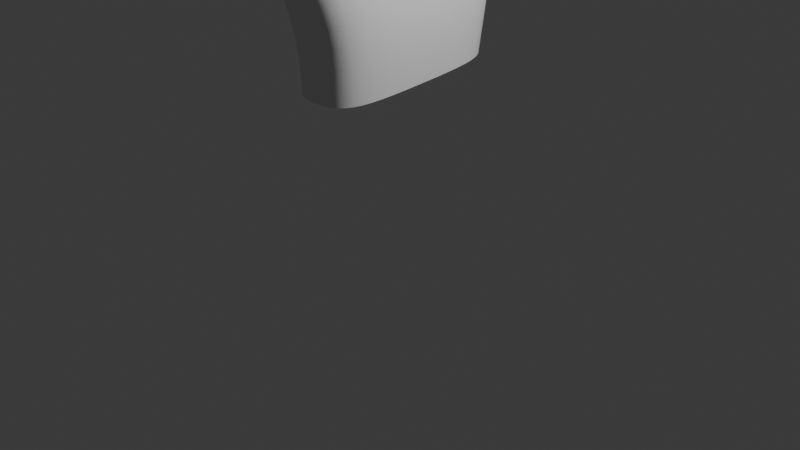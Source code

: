 # Source: hand.blend  (saved by Blender 4.2.66; exported with 4.5.12 LTS)
import bpy
from mathutils import Matrix  # noqa: F401  (used for matrix-valued properties, if any)

bpy.ops.wm.read_factory_settings(use_empty=True)
scene = bpy.context.scene
scene.name = 'Scene'

# ---- collections
col_collection = bpy.data.collections.new('Collection'); scene.collection.children.link(col_collection)

# ---- materials (node trees are filled in below, after node groups)
mat_material = bpy.data.materials.new('Material')
mat_material.alpha_threshold = 0.0
mat_material.roughness = 0.5
mat_material.line_color = (0.0, 0.0, 0.0, 1.0)

# ---- material node trees
mat_material.use_nodes = True; mat_material.node_tree.nodes.clear()
_N = mat_material.node_tree.nodes; _L = mat_material.node_tree.links
n0 = _N.new('ShaderNodeOutputMaterial'); n0.name = 'Material Output'; n0.location = (300, 300)
n1 = _N.new('ShaderNodeBsdfPrincipled'); n1.name = 'Principled BSDF'; n1.location = (10, 300)
n1.inputs[3].default_value = 1.45
_L.new(n1.outputs[0], n0.inputs[0])
n0.is_active_output = True

# ---- world
world_world = bpy.data.worlds.new('World'); scene.world = world_world
world_world.use_nodes = True; world_world.node_tree.nodes.clear()
_N = world_world.node_tree.nodes; _L = world_world.node_tree.links
n0 = _N.new('ShaderNodeOutputWorld'); n0.name = 'World Output'; n0.location = (300, 300)
n1 = _N.new('ShaderNodeBackground'); n1.name = 'Background'; n1.location = (10, 300)
n1.inputs[0].default_value = (0.05088, 0.05088, 0.05088, 1.0)
_L.new(n1.outputs[0], n0.inputs[0])
n0.is_active_output = True
world_world.color = (0.05088, 0.05088, 0.05088)
world_world.sun_shadow_jitter_overblur = 0.0

# ---- cameras
cam_camera = bpy.data.cameras.new('Camera')
cam_camera.clip_end = 100.0
cam_camera.ortho_scale = 7.314

# ---- lights
light_light = bpy.data.lights.new('Light', 'POINT')
light_light.energy = 1000.0
light_light.shadow_soft_size = 0.1

# ---- meshes
me_cube = bpy.data.meshes.new('Cube')
me_cube.from_pydata([(0.1252, 0.9175, 0.206), (0.1988, 0.7215, -0.787), (0.1557, -0.8385, 0.33), (0.2014, -0.6566, -0.9489), (-0.3075, 0.9113, 0.2273), (-0.3014, 0.7119, -0.7805), (-0.3326, -0.8798, 0.3756), (-0.3027, -0.6613, -0.9457), (0.1334, 0.9737, 0.6233), (0.09356, -0.765, 1.087), (-0.2943, 0.966, 0.6355), (-0.2944, -0.7773, 1.104), (-0.3481, -0.01625, -0.865), (0.03787, 0.03538, 0.2459), (-0.4081, 0.02908, 0.3373), (0.2452, -0.005997, -0.8788), (0.03382, 0.1578, 1.112), (-0.3357, 0.1277, 1.143), (0.1581, 0.8464, -0.2709), (-0.3158, -0.9971, -0.2608), (0.178, -0.9552, -0.3121), (-0.2956, 0.8192, -0.2502), (0.09766, 0.02464, -0.3723), (-0.3987, -0.02898, -0.2628), (-0.3751, 0.5095, 0.2718), (0.245, 0.3907, -0.8297), (-0.3372, 0.6091, 0.9199), (-0.3425, 0.3779, -0.8202), (0.05268, 0.5165, 0.2056), (0.04317, 0.6402, 0.8873), (0.1433, 0.5067, -0.3264), (-0.3535, 0.4444, -0.266), (-0.343, -0.363, -0.9111), (0.03553, -0.3819, 0.2509), (0.01889, -0.3431, 1.157), (-0.4069, -0.4365, 0.3427), (0.252, -0.3534, -0.9163), (-0.3279, -0.3751, 1.189), (-0.3514, -0.5012, -0.3172), (0.1435, -0.4392, -0.3743), (0.0006901, -0.8211, 1.683), (-0.2869, -0.8204, 1.685), (0.04578, -0.5258, 1.73), (-0.2796, -0.5285, 1.734), (-0.294, -0.263, 1.779), (-0.2945, 0.04912, 1.765), (0.0271, 0.04959, 1.764), (0.02487, -0.2617, 1.776), (0.02417, 0.5676, 1.667), (0.02749, 0.2398, 1.699), (-0.3239, 0.2375, 1.704), (-0.3079, 0.5662, 1.667), (-0.2819, 0.7742, 1.156), (-0.2662, 1.037, 1.099), (0.04517, 1.048, 1.09), (0.0002127, 0.7934, 1.137), (-0.04694, -0.8725, 2.064), (-0.2673, -0.8725, 2.064), (0.01322, -0.6163, 2.109), (-0.2606, -0.6163, 2.109), (-0.05303, -0.8873, 2.272), (-0.2583, -0.8873, 2.272), (0.003138, -0.6535, 2.312), (-0.2517, -0.6535, 2.312), (-0.05038, -0.8836, 2.663), (-0.2353, -0.8836, 2.663), (-0.01603, -0.7249, 2.685), (-0.227, -0.7249, 2.685), (-0.2921, -0.2527, 2.287), (-0.2882, 0.02604, 2.305), (-0.003195, 0.0259, 2.305), (0.001527, -0.2528, 2.287), (-0.2825, -0.2642, 2.504), (-0.2768, 0.01449, 2.526), (-0.01691, 0.0143, 2.526), (-0.00846, -0.2644, 2.504), (-0.2182, -0.2564, 2.891), (-0.2165, -0.08291, 2.907), (-0.006511, -0.08334, 2.907), (-0.002744, -0.257, 2.891), (-0.004743, 0.553, 2.125), (0.008209, 0.2589, 2.119), (-0.327, 0.2587, 2.119), (-0.3022, 0.5515, 2.125), (-0.0129, 0.5235, 2.329), (-0.008357, 0.2641, 2.318), (-0.3116, 0.2641, 2.318), (-0.3036, 0.522, 2.329), (-0.01162, 0.462, 2.718), (-0.01423, 0.2881, 2.71), (-0.217, 0.2881, 2.71), (-0.2204, 0.4619, 2.718), (-0.2513, 0.8403, 1.436), (-0.2529, 1.089, 1.427), (0.02843, 1.091, 1.427), (0.01892, 0.846, 1.432), (-0.2347, 0.8695, 1.608), (-0.2354, 1.092, 1.606), (0.01014, 1.092, 1.606), (0.0095, 0.8708, 1.608), (-0.1755, 0.9138, 1.96), (-0.1755, 1.061, 1.965), (0.02394, 1.061, 1.965), (0.02394, 0.9138, 1.96), (-0.2966, -1.205, 0.03939), (-0.3105, -1.26, 0.2992), (0.1686, -1.224, 0.2771), (0.1777, -1.185, -0.004659), (0.1332, -1.059, 0.7482), (-0.3118, -1.063, 0.7715), (0.1301, -1.317, 0.6241), (-0.3134, -1.322, 0.6441), (0.1117, -1.131, 0.9457), (-0.303, -1.14, 0.9556), (0.1072, -1.387, 0.802), (-0.3058, -1.39, 0.8187), (0.05248, -1.489, 1.453), (-0.2171, -1.49, 1.461), (0.05268, -1.616, 1.368), (-0.2172, -1.617, 1.375), (0.06806, -1.559, 1.196), (-0.2522, -1.561, 1.206), (-0.252, -1.353, 1.319), (0.06833, -1.33, 1.308), (-0.04979, 0.7693, -0.776), (-0.08835, -0.8528, 0.4992), (-0.05359, -0.7061, -0.9565), (-0.08098, 0.9775, 0.2162), (-0.08705, -0.8247, 1.107), (-0.07332, 1.026, 0.5885), (-0.1612, 0.1465, 1.271), (-0.06141, 0.8896, -0.2544), (-0.06214, -1.058, -0.356), (-0.1603, 0.6516, 1.015), (-0.1533, -0.3553, 1.316), (-0.1513, -0.8746, 1.677), (-0.1102, -0.4768, 1.746), (-0.1345, 0.103, 1.767), (-0.1343, -0.3163, 1.786), (-0.1471, 0.1838, 1.71), (-0.1425, 0.6254, 1.669), (-0.1058, 1.091, 1.088), (-0.1485, 0.7397, 1.155), (-0.1643, -0.9197, 2.055), (-0.1187, -0.569, 2.117), (-0.1621, -0.9315, 2.265), (-0.1194, -0.6094, 2.32), (-0.1451, -0.8938, 2.685), (-0.1165, -0.7184, 2.708), (-0.1471, 0.07574, 2.309), (-0.1464, -0.3028, 2.283), (-0.1483, 0.06361, 2.532), (-0.1461, -0.3168, 2.501), (-0.1126, -0.07553, 2.931), (-0.1113, -0.2684, 2.913), (-0.1609, 0.2076, 2.117), (-0.152, 0.607, 2.127), (-0.1614, 0.2162, 2.317), (-0.1577, 0.5735, 2.332), (-0.1165, 0.2775, 2.733), (-0.117, 0.4707, 2.742), (-0.1046, 1.136, 1.426), (-0.108, 0.7963, 1.434), (-0.1048, 1.134, 1.606), (-0.1047, 0.8274, 1.61), (-0.07669, 1.069, 1.987), (-0.07669, 0.906, 1.981), (-0.06576, -1.302, 0.2879), (-0.06101, -1.198, 0.01737), (-0.06348, -1.022, 0.7966), (-0.06822, -1.37, 0.6199), (-0.0612, -1.091, 0.9878), (-0.06815, -1.439, 0.7923), (-0.0674, -1.486, 1.473), (-0.0673, -1.629, 1.376), (-0.06676, -1.293, 1.338), (-0.06758, -1.598, 1.187), (0.1746, 0.6409, -1.354), (0.1805, -0.6318, -1.449), (-0.2953, 0.6383, -1.353), (-0.2891, -0.6343, -1.447), (-0.3468, -0.05654, -1.401), (0.2361, -0.05275, -1.403), (0.2305, 0.326, -1.376), (-0.3458, 0.3225, -1.375), (-0.3423, -0.3785, -1.426), (0.2352, -0.3745, -1.428), (-0.06314, 0.7051, -1.35), (-0.05628, -0.6866, -1.452), (-0.2762, -1.487, 1.044), (-0.2748, -1.244, 1.167), (0.09475, -1.239, 1.162), (0.09238, -1.485, 1.03), (-0.06783, -1.53, 1.021), (-0.06377, -1.199, 1.198), (0.08229, -0.7734, 1.15), (-0.2918, -0.7838, 1.165), (-0.3211, -0.3957, 1.247), (0.02032, -0.3676, 1.218), (-0.1481, -0.3696, 1.362), (-0.09245, -0.832, 1.166), (0.0379, -0.3283, 1.251), (-0.3212, -0.3546, 1.279), (0.03308, 0.1427, 1.21), (-0.3278, 0.1174, 1.238), (-0.1565, 0.141, 1.346), (-0.1501, -0.3456, 1.387), (0.0433, 0.6284, 0.9764), (0.03388, 0.1685, 1.179), (-0.3339, 0.1418, 1.208), (-0.3354, 0.601, 1.006), (-0.1592, 0.152, 1.321), (-0.1583, 0.6449, 1.091)], [], [(35, 6, 11, 37), (6, 19, 104, 105), (31, 24, 4, 21), (39, 33, 2, 20), (131, 127, 0, 18), (200, 195, 40, 135), (28, 0, 8, 29), (127, 4, 10, 129), (125, 2, 9, 128), (33, 13, 16, 34), (208, 207, 48, 49), (30, 28, 13, 22), (38, 35, 14, 23), (24, 14, 17, 26), (32, 38, 23, 12), (25, 30, 22, 15), (124, 131, 18, 1), (36, 39, 20, 3), (27, 31, 21, 5), (126, 132, 19, 7), (12, 23, 31, 27), (1, 18, 30, 25), (4, 24, 26, 10), (18, 0, 28, 30), (129, 10, 53, 141), (13, 28, 29, 16), (23, 14, 24, 31), (15, 22, 39, 36), (7, 19, 38, 32), (19, 6, 35, 38), (2, 33, 34, 9), (206, 201, 47, 138), (22, 13, 33, 39), (14, 35, 37, 17), (136, 43, 59, 144), (197, 196, 41, 43), (199, 197, 43, 136), (195, 198, 42, 40), (45, 44, 68, 69), (201, 203, 46, 47), (205, 204, 45, 137), (204, 202, 44, 45), (140, 51, 83, 156), (210, 209, 50, 51), (212, 210, 51, 140), (211, 208, 49, 139), (55, 54, 94, 95), (133, 29, 55, 142), (29, 8, 54, 55), (10, 26, 52, 53), (59, 57, 61, 63), (40, 42, 58, 56), (43, 41, 57, 59), (135, 40, 56, 143), (63, 61, 65, 67), (143, 56, 60, 145), (144, 59, 63, 146), (56, 58, 62, 60), (148, 67, 65, 147), (145, 60, 64, 147), (146, 63, 67, 148), (60, 62, 66, 64), (150, 71, 75, 152), (138, 47, 71, 150), (137, 45, 69, 149), (47, 46, 70, 71), (75, 74, 78, 79), (149, 69, 73, 151), (71, 70, 74, 75), (69, 68, 72, 73), (153, 77, 76, 154), (73, 72, 76, 77), (152, 75, 79, 154), (151, 73, 77, 153), (156, 83, 87, 158), (139, 49, 81, 155), (51, 50, 82, 83), (49, 48, 80, 81), (87, 86, 90, 91), (155, 81, 85, 157), (83, 82, 86, 87), (81, 80, 84, 85), (160, 91, 90, 159), (85, 84, 88, 89), (158, 87, 91, 160), (157, 85, 89, 159), (162, 95, 99, 164), (53, 52, 92, 93), (142, 55, 95, 162), (141, 53, 93, 161), (99, 98, 102, 103), (161, 93, 97, 163), (95, 94, 98, 99), (93, 92, 96, 97), (165, 101, 100, 166), (97, 96, 100, 101), (164, 99, 103, 166), (163, 97, 101, 165), (168, 167, 105, 104), (20, 2, 106, 107), (132, 20, 107, 168), (106, 2, 108, 110), (110, 108, 112, 114), (125, 6, 109, 169), (6, 105, 111, 109), (167, 106, 110, 170), (176, 120, 118, 174), (170, 110, 114, 172), (109, 111, 115, 113), (169, 109, 113, 171), (173, 117, 119, 174), (122, 121, 119, 117), (175, 122, 117, 173), (120, 123, 116, 118), (192, 191, 123, 120), (194, 190, 122, 175), (190, 189, 121, 122), (193, 192, 120, 176), (189, 193, 176, 121), (191, 194, 175, 123), (123, 175, 173, 116), (116, 173, 174, 118), (108, 169, 171, 112), (111, 170, 172, 115), (121, 176, 174, 119), (105, 167, 170, 111), (2, 125, 169, 108), (19, 132, 168, 104), (107, 106, 167, 168), (98, 163, 165, 102), (96, 164, 166, 100), (102, 165, 166, 103), (94, 161, 163, 98), (54, 141, 161, 94), (52, 142, 162, 92), (92, 162, 164, 96), (86, 157, 159, 90), (84, 158, 160, 88), (88, 160, 159, 89), (82, 155, 157, 86), (50, 139, 155, 82), (80, 156, 158, 84), (74, 151, 153, 78), (72, 152, 154, 76), (78, 153, 154, 79), (70, 149, 151, 74), (46, 137, 149, 70), (44, 138, 150, 68), (68, 150, 152, 72), (62, 146, 148, 66), (61, 145, 147, 65), (66, 148, 147, 64), (58, 144, 146, 62), (57, 143, 145, 61), (41, 135, 143, 57), (26, 133, 142, 52), (209, 211, 139, 50), (207, 212, 140, 48), (48, 140, 156, 80), (203, 205, 137, 46), (198, 199, 136, 42), (42, 136, 144, 58), (202, 206, 138, 44), (8, 129, 141, 54), (3, 20, 132, 126), (5, 21, 131, 124), (6, 125, 128, 11), (0, 127, 129, 8), (196, 200, 135, 41), (21, 4, 127, 131), (5, 124, 187, 179), (3, 126, 188, 178), (126, 7, 180, 188), (27, 5, 179, 184), (15, 36, 186, 182), (124, 1, 177, 187), (12, 27, 184, 181), (25, 15, 182, 183), (7, 32, 185, 180), (32, 12, 181, 185), (36, 3, 178, 186), (1, 25, 183, 177), (112, 171, 194, 191), (115, 172, 193, 189), (172, 114, 192, 193), (113, 115, 189, 190), (171, 113, 190, 194), (114, 112, 191, 192), (11, 128, 200, 196), (34, 134, 199, 198), (9, 34, 198, 195), (134, 37, 197, 199), (37, 11, 196, 197), (128, 9, 195, 200), (37, 134, 206, 202), (16, 130, 205, 203), (17, 37, 202, 204), (130, 17, 204, 205), (34, 16, 203, 201), (134, 34, 201, 206), (29, 133, 212, 207), (17, 130, 211, 209), (130, 16, 208, 211), (133, 26, 210, 212), (26, 17, 209, 210), (16, 29, 207, 208)])
me_cube.polygons.foreach_set('use_smooth', [True] * 206)
_uv = me_cube.uv_layers.new(name='UVMap')
_uv.uv.foreach_set('vector', [0.625, 0.06226, 0.625, 0.0, 0.625, 0.0, 0.625, 0.06226, 0.625, 0.0, 0.5, 0.0, 0.5, 0.0, 0.625, 0.0, 0.5, 0.1885, 0.625, 0.1885, 0.625, 0.25, 0.5, 0.25, 0.5, 0.6877, 0.625, 0.6877, 0.625, 0.75, 0.5, 0.75, 0.5, 0.3733, 0.625, 0.3733, 0.625, 0.5, 0.5, 0.5, 0.625, 0.8767, 0.625, 0.75, 0.625, 0.75, 0.625, 0.8767, 0.625, 0.5615, 0.625, 0.5, 0.625, 0.5, 0.625, 0.5615, 0.625, 0.3733, 0.625, 0.25, 0.625, 0.25, 0.625, 0.3733, 0.625, 0.8767, 0.625, 0.75, 0.625, 0.75, 0.625, 0.8767, 0.625, 0.6877, 0.625, 0.627, 0.625, 0.627, 0.625, 0.6877, 0.625, 0.627, 0.625, 0.5615, 0.625, 0.5615, 0.625, 0.627, 0.5, 0.5615, 0.625, 0.5615, 0.625, 0.627, 0.5, 0.627, 0.5, 0.06226, 0.625, 0.06226, 0.625, 0.123, 0.5, 0.123, 0.625, 0.1885, 0.625, 0.123, 0.625, 0.123, 0.625, 0.1885, 0.375, 0.06226, 0.5, 0.06226, 0.5, 0.123, 0.375, 0.123, 0.375, 0.5615, 0.5, 0.5615, 0.5, 0.627, 0.375, 0.627, 0.375, 0.3733, 0.5, 0.3733, 0.5, 0.5, 0.375, 0.5, 0.375, 0.6877, 0.5, 0.6877, 0.5, 0.75, 0.375, 0.75, 0.375, 0.1885, 0.5, 0.1885, 0.5, 0.25, 0.375, 0.25, 0.375, 0.8767, 0.5, 0.8767, 0.5, 1.0, 0.375, 1.0, 0.375, 0.123, 0.5, 0.123, 0.5, 0.1885, 0.375, 0.1885, 0.375, 0.5, 0.5, 0.5, 0.5, 0.5615, 0.375, 0.5615, 0.625, 0.25, 0.625, 0.1885, 0.625, 0.1885, 0.625, 0.25, 0.5, 0.5, 0.625, 0.5, 0.625, 0.5615, 0.5, 0.5615, 0.625, 0.3733, 0.625, 0.25, 0.625, 0.25, 0.625, 0.3733, 0.625, 0.627, 0.625, 0.5615, 0.625, 0.5615, 0.625, 0.627, 0.5, 0.123, 0.625, 0.123, 0.625, 0.1885, 0.5, 0.1885, 0.375, 0.627, 0.5, 0.627, 0.5, 0.6877, 0.375, 0.6877, 0.375, 0.0, 0.5, 0.0, 0.5, 0.06226, 0.375, 0.06226, 0.5, 0.0, 0.625, 0.0, 0.625, 0.06226, 0.5, 0.06226, 0.625, 0.75, 0.625, 0.6877, 0.625, 0.6877, 0.625, 0.75, 0.7517, 0.6877, 0.625, 0.6877, 0.625, 0.6877, 0.7517, 0.6877, 0.5, 0.627, 0.625, 0.627, 0.625, 0.6877, 0.5, 0.6877, 0.625, 0.123, 0.625, 0.06226, 0.625, 0.06226, 0.625, 0.123, 0.7517, 0.6877, 0.875, 0.6877, 0.875, 0.6877, 0.7517, 0.6877, 0.625, 0.06226, 0.625, 0.0, 0.625, 0.0, 0.625, 0.06226, 0.7517, 0.6877, 0.875, 0.6877, 0.875, 0.6877, 0.7517, 0.6877, 0.625, 0.75, 0.625, 0.6877, 0.625, 0.6877, 0.625, 0.75, 0.625, 0.123, 0.625, 0.06226, 0.625, 0.06226, 0.625, 0.123, 0.625, 0.6877, 0.625, 0.627, 0.625, 0.627, 0.625, 0.6877, 0.7517, 0.627, 0.875, 0.627, 0.875, 0.627, 0.7517, 0.627, 0.625, 0.123, 0.625, 0.06226, 0.625, 0.06226, 0.625, 0.123, 0.7517, 0.5615, 0.875, 0.5615, 0.875, 0.5615, 0.7517, 0.5615, 0.625, 0.1885, 0.625, 0.123, 0.625, 0.123, 0.625, 0.1885, 0.7517, 0.5615, 0.875, 0.5615, 0.875, 0.5615, 0.7517, 0.5615, 0.7517, 0.627, 0.625, 0.627, 0.625, 0.627, 0.7517, 0.627, 0.625, 0.5615, 0.625, 0.5, 0.625, 0.5, 0.625, 0.5615, 0.7517, 0.5615, 0.625, 0.5615, 0.625, 0.5615, 0.7517, 0.5615, 0.625, 0.5615, 0.625, 0.5, 0.625, 0.5, 0.625, 0.5615, 0.625, 0.25, 0.625, 0.1885, 0.625, 0.1885, 0.625, 0.25, 0.625, 0.06226, 0.625, 0.0, 0.625, 0.0, 0.625, 0.06226, 0.625, 0.75, 0.625, 0.6877, 0.625, 0.6877, 0.625, 0.75, 0.625, 0.06226, 0.625, 0.0, 0.625, 0.0, 0.625, 0.06226, 0.625, 0.8767, 0.625, 0.75, 0.625, 0.75, 0.625, 0.8767, 0.625, 0.06226, 0.625, 0.0, 0.625, 0.0, 0.625, 0.06226, 0.625, 0.8767, 0.625, 0.75, 0.625, 0.75, 0.625, 0.8767, 0.7517, 0.6877, 0.875, 0.6877, 0.875, 0.6877, 0.7517, 0.6877, 0.625, 0.75, 0.625, 0.6877, 0.625, 0.6877, 0.625, 0.75, 0.7517, 0.6877, 0.875, 0.6877, 0.875, 0.75, 0.7517, 0.75, 0.625, 0.8767, 0.625, 0.75, 0.625, 0.75, 0.625, 0.8767, 0.7517, 0.6877, 0.875, 0.6877, 0.875, 0.6877, 0.7517, 0.6877, 0.625, 0.75, 0.625, 0.6877, 0.625, 0.6877, 0.625, 0.75, 0.7517, 0.6877, 0.625, 0.6877, 0.625, 0.6877, 0.7517, 0.6877, 0.7517, 0.6877, 0.625, 0.6877, 0.625, 0.6877, 0.7517, 0.6877, 0.7517, 0.627, 0.875, 0.627, 0.875, 0.627, 0.7517, 0.627, 0.625, 0.6877, 0.625, 0.627, 0.625, 0.627, 0.625, 0.6877, 0.625, 0.6877, 0.625, 0.627, 0.625, 0.627, 0.625, 0.6877, 0.7517, 0.627, 0.875, 0.627, 0.875, 0.627, 0.7517, 0.627, 0.625, 0.6877, 0.625, 0.627, 0.625, 0.627, 0.625, 0.6877, 0.625, 0.123, 0.625, 0.06226, 0.625, 0.06226, 0.625, 0.123, 0.7517, 0.627, 0.875, 0.627, 0.875, 0.6877, 0.7517, 0.6877, 0.625, 0.123, 0.625, 0.06226, 0.625, 0.06226, 0.625, 0.123, 0.7517, 0.6877, 0.625, 0.6877, 0.625, 0.6877, 0.7517, 0.6877, 0.7517, 0.627, 0.875, 0.627, 0.875, 0.627, 0.7517, 0.627, 0.7517, 0.5615, 0.875, 0.5615, 0.875, 0.5615, 0.7517, 0.5615, 0.7517, 0.627, 0.625, 0.627, 0.625, 0.627, 0.7517, 0.627, 0.625, 0.1885, 0.625, 0.123, 0.625, 0.123, 0.625, 0.1885, 0.625, 0.627, 0.625, 0.5615, 0.625, 0.5615, 0.625, 0.627, 0.625, 0.1885, 0.625, 0.123, 0.625, 0.123, 0.625, 0.1885, 0.7517, 0.627, 0.625, 0.627, 0.625, 0.627, 0.7517, 0.627, 0.625, 0.1885, 0.625, 0.123, 0.625, 0.123, 0.625, 0.1885, 0.625, 0.627, 0.625, 0.5615, 0.625, 0.5615, 0.625, 0.627, 0.7517, 0.5615, 0.875, 0.5615, 0.875, 0.627, 0.7517, 0.627, 0.625, 0.627, 0.625, 0.5615, 0.625, 0.5615, 0.625, 0.627, 0.7517, 0.5615, 0.875, 0.5615, 0.875, 0.5615, 0.7517, 0.5615, 0.7517, 0.627, 0.625, 0.627, 0.625, 0.627, 0.7517, 0.627, 0.7517, 0.5615, 0.625, 0.5615, 0.625, 0.5615, 0.7517, 0.5615, 0.625, 0.25, 0.625, 0.1885, 0.625, 0.1885, 0.625, 0.25, 0.7517, 0.5615, 0.625, 0.5615, 0.625, 0.5615, 0.7517, 0.5615, 0.625, 0.3733, 0.625, 0.25, 0.625, 0.25, 0.625, 0.3733, 0.625, 0.5615, 0.625, 0.5, 0.625, 0.5, 0.625, 0.5615, 0.625, 0.3733, 0.625, 0.25, 0.625, 0.25, 0.625, 0.3733, 0.625, 0.5615, 0.625, 0.5, 0.625, 0.5, 0.625, 0.5615, 0.625, 0.25, 0.625, 0.1885, 0.625, 0.1885, 0.625, 0.25, 0.7517, 0.5, 0.875, 0.5, 0.875, 0.5615, 0.7517, 0.5615, 0.625, 0.25, 0.625, 0.1885, 0.625, 0.1885, 0.625, 0.25, 0.7517, 0.5615, 0.625, 0.5615, 0.625, 0.5615, 0.7517, 0.5615, 0.625, 0.3733, 0.625, 0.25, 0.625, 0.25, 0.625, 0.3733, 0.5, 0.8767, 0.625, 0.8767, 0.625, 1.0, 0.5, 1.0, 0.5, 0.75, 0.625, 0.75, 0.625, 0.75, 0.5, 0.75, 0.5, 0.8767, 0.5, 0.75, 0.5, 0.75, 0.5, 0.8767, 0.625, 0.75, 0.625, 0.75, 0.625, 0.75, 0.625, 0.75, 0.625, 0.75, 0.625, 0.75, 0.625, 0.75, 0.625, 0.75, 0.625, 0.8767, 0.625, 1.0, 0.625, 1.0, 0.625, 0.8767, 0.625, 0.0, 0.625, 0.0, 0.625, 0.0, 0.625, 0.0, 0.625, 0.8767, 0.625, 0.75, 0.625, 0.75, 0.625, 0.8767, 0.625, 0.8767, 0.625, 0.75, 0.625, 0.75, 0.625, 0.8767, 0.625, 0.8767, 0.625, 0.75, 0.625, 0.75, 0.625, 0.8767, 0.625, 0.0, 0.625, 0.0, 0.625, 0.0, 0.625, 0.0, 0.625, 0.8767, 0.625, 1.0, 0.625, 1.0, 0.625, 0.8767, 0.625, 0.8767, 0.625, 1.0, 0.625, 1.0, 0.625, 0.8767, 0.625, 0.0, 0.625, 0.0, 0.625, 0.0, 0.625, 0.0, 0.625, 0.8767, 0.625, 1.0, 0.625, 1.0, 0.625, 0.8767, 0.625, 0.75, 0.625, 0.75, 0.625, 0.75, 0.625, 0.75, 0.625, 0.75, 0.625, 0.75, 0.625, 0.75, 0.625, 0.75, 0.625, 0.8767, 0.625, 1.0, 0.625, 1.0, 0.625, 0.8767, 0.625, 0.0, 0.625, 0.0, 0.625, 0.0, 0.625, 0.0, 0.625, 0.8767, 0.625, 0.75, 0.625, 0.75, 0.625, 0.8767, 0.625, 1.0, 0.625, 0.8767, 0.625, 0.8767, 0.625, 1.0, 0.625, 0.75, 0.625, 0.8767, 0.625, 0.8767, 0.625, 0.75, 0.625, 0.75, 0.625, 0.8767, 0.625, 0.8767, 0.625, 0.75, 0.625, 0.75, 0.625, 0.8767, 0.625, 0.8767, 0.625, 0.75, 0.625, 0.75, 0.625, 0.8767, 0.625, 0.8767, 0.625, 0.75, 0.625, 1.0, 0.625, 0.8767, 0.625, 0.8767, 0.625, 1.0, 0.625, 1.0, 0.625, 0.8767, 0.625, 0.8767, 0.625, 1.0, 0.625, 1.0, 0.625, 0.8767, 0.625, 0.8767, 0.625, 1.0, 0.625, 0.75, 0.625, 0.8767, 0.625, 0.8767, 0.625, 0.75, 0.5, 1.0, 0.5, 0.8767, 0.5, 0.8767, 0.5, 1.0, 0.5, 0.75, 0.625, 0.75, 0.625, 0.8767, 0.5, 0.8767, 0.625, 0.5, 0.625, 0.3733, 0.625, 0.3733, 0.625, 0.5, 0.875, 0.5615, 0.7517, 0.5615, 0.7517, 0.5615, 0.875, 0.5615, 0.625, 0.5, 0.7517, 0.5, 0.7517, 0.5615, 0.625, 0.5615, 0.625, 0.5, 0.625, 0.3733, 0.625, 0.3733, 0.625, 0.5, 0.625, 0.5, 0.625, 0.3733, 0.625, 0.3733, 0.625, 0.5, 0.875, 0.5615, 0.7517, 0.5615, 0.7517, 0.5615, 0.875, 0.5615, 0.875, 0.5615, 0.7517, 0.5615, 0.7517, 0.5615, 0.875, 0.5615, 0.875, 0.627, 0.7517, 0.627, 0.7517, 0.627, 0.875, 0.627, 0.625, 0.5615, 0.7517, 0.5615, 0.7517, 0.5615, 0.625, 0.5615, 0.625, 0.5615, 0.7517, 0.5615, 0.7517, 0.627, 0.625, 0.627, 0.875, 0.627, 0.7517, 0.627, 0.7517, 0.627, 0.875, 0.627, 0.875, 0.627, 0.7517, 0.627, 0.7517, 0.627, 0.875, 0.627, 0.625, 0.5615, 0.7517, 0.5615, 0.7517, 0.5615, 0.625, 0.5615, 0.625, 0.627, 0.7517, 0.627, 0.7517, 0.627, 0.625, 0.627, 0.875, 0.6877, 0.7517, 0.6877, 0.7517, 0.6877, 0.875, 0.6877, 0.625, 0.627, 0.7517, 0.627, 0.7517, 0.6877, 0.625, 0.6877, 0.625, 0.627, 0.7517, 0.627, 0.7517, 0.627, 0.625, 0.627, 0.625, 0.627, 0.7517, 0.627, 0.7517, 0.627, 0.625, 0.627, 0.875, 0.6877, 0.7517, 0.6877, 0.7517, 0.6877, 0.875, 0.6877, 0.875, 0.6877, 0.7517, 0.6877, 0.7517, 0.6877, 0.875, 0.6877, 0.625, 0.6877, 0.7517, 0.6877, 0.7517, 0.6877, 0.625, 0.6877, 0.625, 1.0, 0.625, 0.8767, 0.625, 0.8767, 0.625, 1.0, 0.625, 0.6877, 0.7517, 0.6877, 0.7517, 0.75, 0.625, 0.75, 0.625, 0.6877, 0.7517, 0.6877, 0.7517, 0.6877, 0.625, 0.6877, 0.625, 1.0, 0.625, 0.8767, 0.625, 0.8767, 0.625, 1.0, 0.625, 1.0, 0.625, 0.8767, 0.625, 0.8767, 0.625, 1.0, 0.875, 0.5615, 0.7517, 0.5615, 0.7517, 0.5615, 0.875, 0.5615, 0.875, 0.627, 0.7517, 0.627, 0.7517, 0.627, 0.875, 0.627, 0.625, 0.5615, 0.7517, 0.5615, 0.7517, 0.5615, 0.625, 0.5615, 0.625, 0.5615, 0.7517, 0.5615, 0.7517, 0.5615, 0.625, 0.5615, 0.625, 0.627, 0.7517, 0.627, 0.7517, 0.627, 0.625, 0.627, 0.625, 0.6877, 0.7517, 0.6877, 0.7517, 0.6877, 0.625, 0.6877, 0.625, 0.6877, 0.7517, 0.6877, 0.7517, 0.6877, 0.625, 0.6877, 0.875, 0.6877, 0.7517, 0.6877, 0.7517, 0.6877, 0.875, 0.6877, 0.625, 0.5, 0.625, 0.3733, 0.625, 0.3733, 0.625, 0.5, 0.375, 0.75, 0.5, 0.75, 0.5, 0.8767, 0.375, 0.8767, 0.375, 0.25, 0.5, 0.25, 0.5, 0.3733, 0.375, 0.3733, 0.625, 1.0, 0.625, 0.8767, 0.625, 0.8767, 0.625, 1.0, 0.625, 0.5, 0.625, 0.3733, 0.625, 0.3733, 0.625, 0.5, 0.625, 1.0, 0.625, 0.8767, 0.625, 0.8767, 0.625, 1.0, 0.5, 0.25, 0.625, 0.25, 0.625, 0.3733, 0.5, 0.3733, 0.375, 0.25, 0.375, 0.3733, 0.375, 0.3733, 0.375, 0.25, 0.375, 0.75, 0.375, 0.8767, 0.375, 0.8767, 0.375, 0.75, 0.375, 0.8767, 0.375, 1.0, 0.375, 1.0, 0.375, 0.8767, 0.375, 0.1885, 0.375, 0.25, 0.375, 0.25, 0.375, 0.1885, 0.375, 0.627, 0.375, 0.6877, 0.375, 0.6877, 0.375, 0.627, 0.375, 0.3733, 0.375, 0.5, 0.375, 0.5, 0.375, 0.3733, 0.375, 0.123, 0.375, 0.1885, 0.375, 0.1885, 0.375, 0.123, 0.375, 0.5615, 0.375, 0.627, 0.375, 0.627, 0.375, 0.5615, 0.375, 0.0, 0.375, 0.06226, 0.375, 0.06226, 0.375, 0.0, 0.375, 0.06226, 0.375, 0.123, 0.375, 0.123, 0.375, 0.06226, 0.375, 0.6877, 0.375, 0.75, 0.375, 0.75, 0.375, 0.6877, 0.375, 0.5, 0.375, 0.5615, 0.375, 0.5615, 0.375, 0.5, 0.625, 0.75, 0.625, 0.8767, 0.625, 0.8767, 0.625, 0.75, 0.625, 1.0, 0.625, 0.8767, 0.625, 0.8767, 0.625, 1.0, 0.625, 0.8767, 0.625, 0.75, 0.625, 0.75, 0.625, 0.8767, 0.625, 0.0, 0.625, 0.0, 0.625, 0.0, 0.625, 0.0, 0.625, 0.8767, 0.625, 1.0, 0.625, 1.0, 0.625, 0.8767, 0.625, 0.75, 0.625, 0.75, 0.625, 0.75, 0.625, 0.75, 0.625, 1.0, 0.625, 0.8767, 0.625, 0.8767, 0.625, 1.0, 0.625, 0.6877, 0.7517, 0.6877, 0.7517, 0.6877, 0.625, 0.6877, 0.625, 0.75, 0.625, 0.6877, 0.625, 0.6877, 0.625, 0.75, 0.7517, 0.6877, 0.875, 0.6877, 0.875, 0.6877, 0.7517, 0.6877, 0.625, 0.06226, 0.625, 0.0, 0.625, 0.0, 0.625, 0.06226, 0.625, 0.8767, 0.625, 0.75, 0.625, 0.75, 0.625, 0.8767, 0.875, 0.6877, 0.7517, 0.6877, 0.7517, 0.6877, 0.875, 0.6877, 0.625, 0.627, 0.7517, 0.627, 0.7517, 0.627, 0.625, 0.627, 0.625, 0.123, 0.625, 0.06226, 0.625, 0.06226, 0.625, 0.123, 0.7517, 0.627, 0.875, 0.627, 0.875, 0.627, 0.7517, 0.627, 0.625, 0.6877, 0.625, 0.627, 0.625, 0.627, 0.625, 0.6877, 0.7517, 0.6877, 0.625, 0.6877, 0.625, 0.6877, 0.7517, 0.6877, 0.625, 0.5615, 0.7517, 0.5615, 0.7517, 0.5615, 0.625, 0.5615, 0.875, 0.627, 0.7517, 0.627, 0.7517, 0.627, 0.875, 0.627, 0.7517, 0.627, 0.625, 0.627, 0.625, 0.627, 0.7517, 0.627, 0.7517, 0.5615, 0.875, 0.5615, 0.875, 0.5615, 0.7517, 0.5615, 0.625, 0.1885, 0.625, 0.123, 0.625, 0.123, 0.625, 0.1885, 0.625, 0.627, 0.625, 0.5615, 0.625, 0.5615, 0.625, 0.627])
me_cube.materials.append(mat_material)
me_cube.use_mirror_vertex_groups = False
me_cube.update()

# ---- objects
ob_cube = bpy.data.objects.new('Cube', me_cube)
ob_light = bpy.data.objects.new('Light', light_light)
ob_camera = bpy.data.objects.new('Camera', cam_camera)
ob_empty = bpy.data.objects.new('Empty', None)

# ---- transforms, parenting, visibility, modifiers, constraints
ob_cube.location = (0.0, 0.0, 3.574)
ob_cube.scale = (1.456, 1.456, 1.456)
ob_cube.lock_rotations_4d = False
ob_cube.empty_display_type = 'ARROWS'
ob_cube.lineart.crease_threshold = 0.0
_m = ob_cube.modifiers.new('Subdivision', 'SUBSURF')
_m.levels = 2
ob_light.location = (4.076, 1.005, 5.904)
ob_light.rotation_euler = (0.6503, 0.05522, 1.866)
ob_light.lock_rotations_4d = False
ob_light.empty_display_type = 'ARROWS'
ob_light.color = (0.0, 0.0, 0.0, 0.0)
ob_light.lineart.crease_threshold = 0.0
ob_camera.location = (7.359, -6.926, 4.958)
ob_camera.rotation_euler = (1.109, 0.0, 0.8149)
ob_camera.lock_rotations_4d = False
ob_camera.empty_display_type = 'ARROWS'
ob_camera.color = (0.0, 0.0, 0.0, 0.0)
ob_camera.display_type = 'WIRE'
ob_camera.lineart.crease_threshold = 0.0
ob_empty.location = (-27.11, 0.0, 0.0)
ob_empty.rotation_euler = (1.557, 5.324e-08, 1.648)
ob_empty.empty_display_type = 'IMAGE'
ob_empty.empty_display_size = 11.47
ob_empty.empty_image_offset = (-0.5, -0.218)

# ---- collection membership
col_collection.objects.link(ob_cube)
col_collection.objects.link(ob_light)
col_collection.objects.link(ob_camera)
col_collection.objects.link(ob_empty)

# ---- scene / render settings (as saved in the file)
scene.camera = ob_camera
scene.frame_start = 1; scene.frame_end = 250; scene.frame_set(51)
scene.render.engine = 'BLENDER_EEVEE_NEXT'
bpy.context.view_layer.update()
